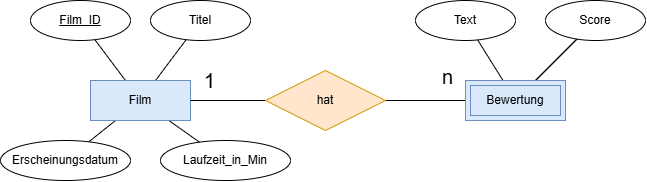

The diagram above was exported from draw.io. Its source (the exported page's mxGraphModel, read from the mxfile embedded in the PNG):
<mxGraphModel dx="738" dy="598" grid="1" gridSize="10" guides="1" tooltips="1" connect="1" arrows="1" fold="1" page="1" pageScale="1" pageWidth="850" pageHeight="1100" math="0" shadow="0">
  <root>
    <mxCell id="0" />
    <mxCell id="1" parent="0" />
    <mxCell id="5" style="edgeStyle=none;html=1;endArrow=none;endFill=0;" parent="1" target="4" edge="1">
      <mxGeometry relative="1" as="geometry">
        <mxPoint x="570" y="430" as="sourcePoint" />
      </mxGeometry>
    </mxCell>
    <mxCell id="7" value="n" style="edgeLabel;html=1;align=center;verticalAlign=middle;resizable=0;points=[];fontSize=20;" parent="5" vertex="1" connectable="0">
      <mxGeometry x="-0.525" y="-2" relative="1" as="geometry">
        <mxPoint x="1" y="-22" as="offset" />
      </mxGeometry>
    </mxCell>
    <mxCell id="10" value="" style="edgeStyle=none;html=1;endArrow=none;endFill=0;" parent="1" source="30" target="11" edge="1">
      <mxGeometry relative="1" as="geometry">
        <mxPoint x="98.33945937699832" y="209.40285000290658" as="targetPoint" />
        <mxPoint x="607.4771188662621" y="410" as="sourcePoint" />
      </mxGeometry>
    </mxCell>
    <mxCell id="14" style="edgeStyle=none;html=1;endArrow=none;endFill=0;" parent="1" target="13" edge="1">
      <mxGeometry relative="1" as="geometry">
        <mxPoint x="640" y="410" as="sourcePoint" />
      </mxGeometry>
    </mxCell>
    <mxCell id="21" style="edgeStyle=none;html=1;endArrow=none;endFill=0;" parent="1" source="3" target="24" edge="1">
      <mxGeometry relative="1" as="geometry">
        <mxPoint x="199.36739427831844" y="369.15652570442467" as="targetPoint" />
      </mxGeometry>
    </mxCell>
    <mxCell id="22" style="edgeStyle=none;html=1;endArrow=none;endFill=0;" parent="1" source="3" target="23" edge="1">
      <mxGeometry relative="1" as="geometry">
        <mxPoint x="290.63260572168724" y="369.1565257044167" as="targetPoint" />
      </mxGeometry>
    </mxCell>
    <mxCell id="27" style="edgeStyle=none;html=1;endArrow=none;endFill=0;" parent="1" source="3" target="25" edge="1">
      <mxGeometry relative="1" as="geometry">
        <mxPoint x="200.5548047910945" y="471.02633403898994" as="targetPoint" />
      </mxGeometry>
    </mxCell>
    <mxCell id="28" style="edgeStyle=none;html=1;endArrow=none;endFill=0;" parent="1" source="3" target="26" edge="1">
      <mxGeometry relative="1" as="geometry" />
    </mxCell>
    <mxCell id="3" value="Film" style="whiteSpace=wrap;html=1;align=center;fillColor=#dae8fc;strokeColor=#6c8ebf;" parent="1" vertex="1">
      <mxGeometry x="195" y="410" width="100" height="40" as="geometry" />
    </mxCell>
    <mxCell id="6" style="edgeStyle=none;html=1;endArrow=none;endFill=0;" parent="1" source="4" target="3" edge="1">
      <mxGeometry relative="1" as="geometry">
        <mxPoint x="425" y="430" as="sourcePoint" />
      </mxGeometry>
    </mxCell>
    <mxCell id="8" value="1" style="edgeLabel;html=1;align=center;verticalAlign=middle;resizable=0;points=[];fontSize=20;" parent="6" vertex="1" connectable="0">
      <mxGeometry x="0.5111" relative="1" as="geometry">
        <mxPoint y="-20" as="offset" />
      </mxGeometry>
    </mxCell>
    <mxCell id="4" value="hat" style="shape=rhombus;perimeter=rhombusPerimeter;whiteSpace=wrap;html=1;align=center;fillColor=#ffe6cc;strokeColor=#d79b00;" parent="1" vertex="1">
      <mxGeometry x="370" y="400" width="120" height="60" as="geometry" />
    </mxCell>
    <mxCell id="11" value="Text" style="ellipse;whiteSpace=wrap;html=1;align=center;labelBorderColor=none;labelBackgroundColor=none;fontStyle=0" parent="1" vertex="1">
      <mxGeometry x="520" y="330" width="100" height="40" as="geometry" />
    </mxCell>
    <mxCell id="29" value="" style="edgeStyle=none;html=1;endArrow=none;endFill=0;" edge="1" parent="1" source="13" target="30">
      <mxGeometry relative="1" as="geometry">
        <mxPoint x="640" y="410" as="targetPoint" />
      </mxGeometry>
    </mxCell>
    <mxCell id="13" value="Score" style="ellipse;whiteSpace=wrap;html=1;align=center;labelBorderColor=none;labelBackgroundColor=none;fontStyle=0" parent="1" vertex="1">
      <mxGeometry x="650" y="330" width="100" height="40" as="geometry" />
    </mxCell>
    <mxCell id="23" value="Titel" style="ellipse;whiteSpace=wrap;html=1;align=center;labelBorderColor=none;labelBackgroundColor=none;fontStyle=0" parent="1" vertex="1">
      <mxGeometry x="255" y="330" width="100" height="40" as="geometry" />
    </mxCell>
    <mxCell id="24" value="Film_ID" style="ellipse;whiteSpace=wrap;html=1;align=center;labelBorderColor=none;labelBackgroundColor=none;fontStyle=4" parent="1" vertex="1">
      <mxGeometry x="135" y="330" width="100" height="40" as="geometry" />
    </mxCell>
    <mxCell id="25" value="Erscheinungsdatum" style="ellipse;whiteSpace=wrap;html=1;align=center;labelBorderColor=none;labelBackgroundColor=none;fontStyle=0" parent="1" vertex="1">
      <mxGeometry x="105" y="470" width="130" height="40" as="geometry" />
    </mxCell>
    <mxCell id="26" value="Laufzeit_in_Min" style="ellipse;whiteSpace=wrap;html=1;align=center;labelBorderColor=none;labelBackgroundColor=none;fontStyle=0" parent="1" vertex="1">
      <mxGeometry x="265" y="470" width="130" height="40" as="geometry" />
    </mxCell>
    <mxCell id="30" value="Bewertung" style="shape=ext;margin=3;double=1;whiteSpace=wrap;html=1;align=center;fillColor=#dae8fc;strokeColor=#6c8ebf;" vertex="1" parent="1">
      <mxGeometry x="570" y="410" width="100" height="40" as="geometry" />
    </mxCell>
  </root>
</mxGraphModel>